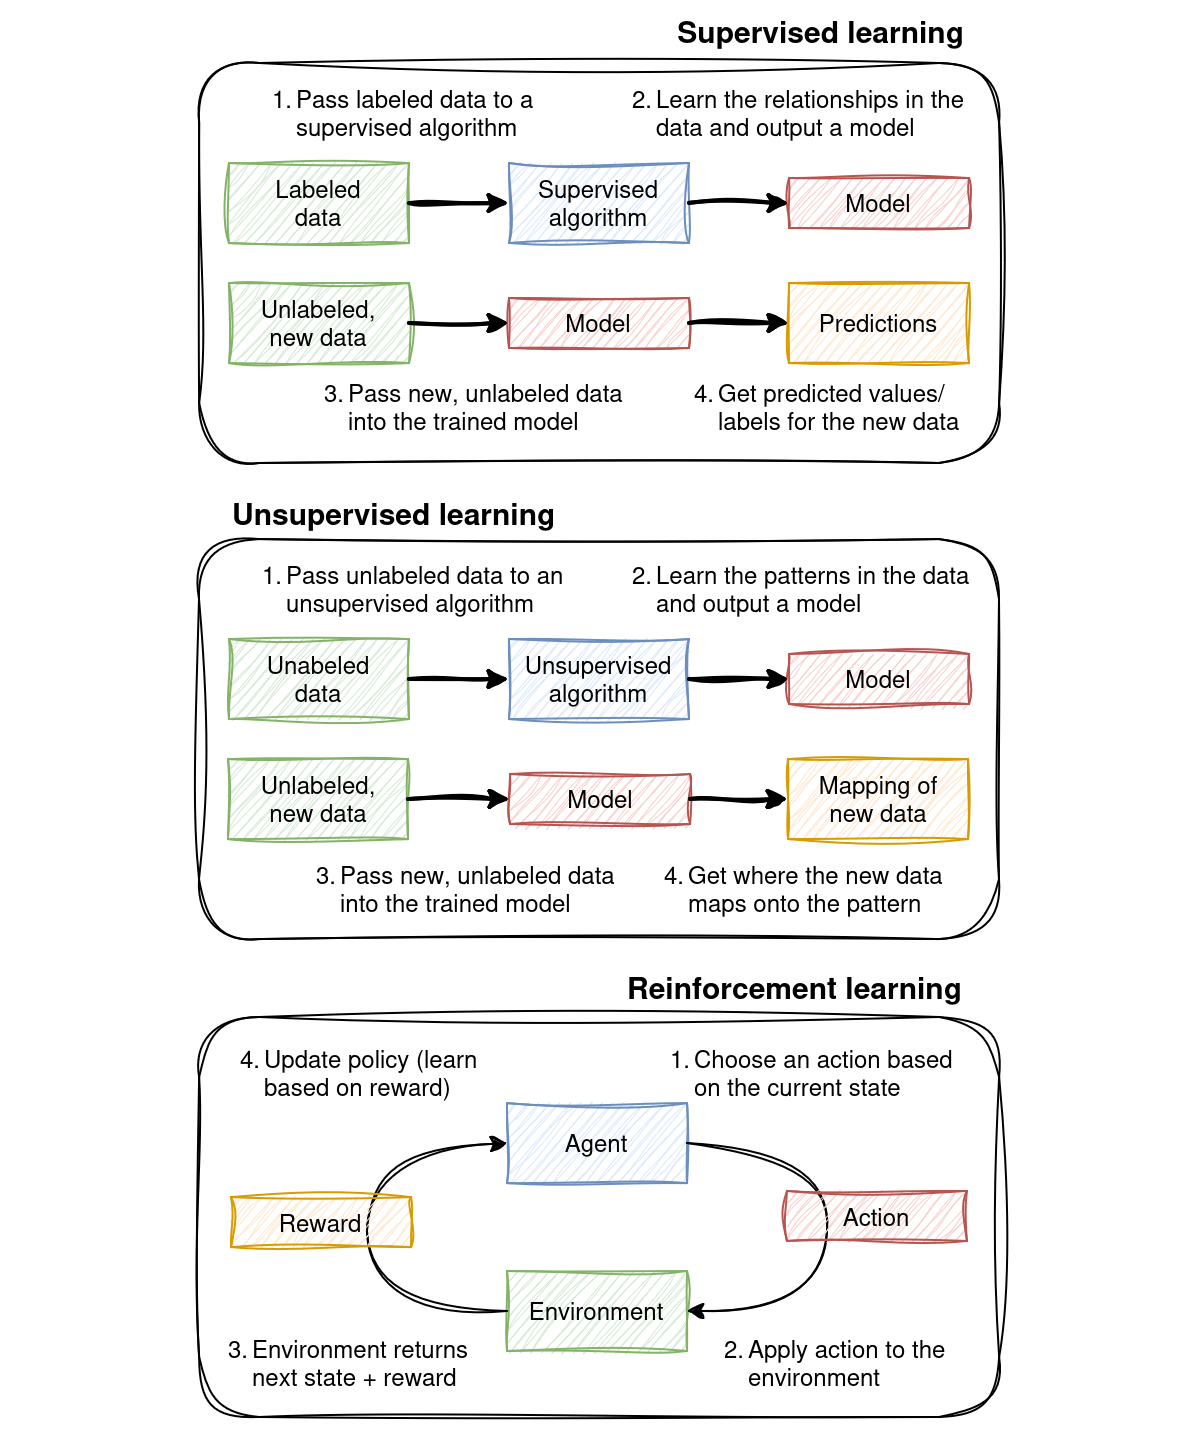

The diagram above was exported from draw.io. Its source (the exported page's mxGraphModel, read from the mxfile embedded in the PNG):
<mxGraphModel dx="1641" dy="878" grid="1" gridSize="10" guides="1" tooltips="1" connect="1" arrows="1" fold="1" page="1" pageScale="1" pageWidth="850" pageHeight="1100" math="0" shadow="0">
  <root>
    <mxCell id="0" />
    <mxCell id="1" parent="0" />
    <mxCell id="8ErNI6DPfJlNsTZc5Dzs-1" value="" style="rounded=0;whiteSpace=wrap;html=1;fillColor=default;gradientColor=none;strokeColor=none;" vertex="1" parent="1">
      <mxGeometry x="25.5" y="259" width="600" height="721" as="geometry" />
    </mxCell>
    <mxCell id="kZwnO7EYMPlSbJkdfShv-24" value="" style="rounded=1;whiteSpace=wrap;html=1;perimeterSpacing=1;movable=1;resizable=1;rotatable=1;deletable=1;editable=1;locked=0;connectable=1;sketch=1;curveFitting=1;jiggle=2;" parent="1" vertex="1">
      <mxGeometry x="125" y="528" width="400" height="200" as="geometry" />
    </mxCell>
    <mxCell id="kZwnO7EYMPlSbJkdfShv-25" value="&lt;b&gt;&lt;font style=&quot;font-size: 15px;&quot;&gt;Unsupervised learning&lt;/font&gt;&lt;/b&gt;" style="text;html=1;align=left;verticalAlign=middle;whiteSpace=wrap;rounded=0;movable=1;resizable=1;rotatable=1;deletable=1;editable=1;locked=0;connectable=1;" parent="1" vertex="1">
      <mxGeometry x="140" y="500" width="190" height="30" as="geometry" />
    </mxCell>
    <mxCell id="kZwnO7EYMPlSbJkdfShv-22" value="" style="rounded=1;whiteSpace=wrap;html=1;perimeterSpacing=1;movable=1;resizable=1;rotatable=1;deletable=1;editable=1;locked=0;connectable=1;glass=0;sketch=1;curveFitting=1;jiggle=2;" parent="1" vertex="1">
      <mxGeometry x="125" y="290" width="400" height="200" as="geometry" />
    </mxCell>
    <mxCell id="kZwnO7EYMPlSbJkdfShv-1" value="&lt;div&gt;Labeled&lt;/div&gt;&lt;div&gt;data&lt;/div&gt;" style="rounded=0;whiteSpace=wrap;html=1;fillColor=#d5e8d4;strokeColor=#82b366;sketch=1;curveFitting=1;jiggle=2;" parent="1" vertex="1">
      <mxGeometry x="140" y="340" width="90" height="40" as="geometry" />
    </mxCell>
    <mxCell id="kZwnO7EYMPlSbJkdfShv-2" value="Model" style="rounded=0;whiteSpace=wrap;html=1;fillColor=#f8cecc;strokeColor=#b85450;sketch=1;curveFitting=1;jiggle=2;" parent="1" vertex="1">
      <mxGeometry x="420" y="347.5" width="90" height="25" as="geometry" />
    </mxCell>
    <mxCell id="kZwnO7EYMPlSbJkdfShv-4" value="&lt;div&gt;Supervised&lt;/div&gt;&lt;div&gt;algorithm&lt;br&gt;&lt;/div&gt;" style="rounded=0;whiteSpace=wrap;html=1;fillColor=#dae8fc;strokeColor=#6c8ebf;sketch=1;curveFitting=1;jiggle=2;" parent="1" vertex="1">
      <mxGeometry x="280" y="340" width="90" height="40" as="geometry" />
    </mxCell>
    <mxCell id="kZwnO7EYMPlSbJkdfShv-5" value="" style="endArrow=classic;html=1;rounded=0;exitX=1;exitY=0.5;exitDx=0;exitDy=0;entryX=0;entryY=0.5;entryDx=0;entryDy=0;strokeWidth=2;sketch=1;curveFitting=1;jiggle=2;" parent="1" source="kZwnO7EYMPlSbJkdfShv-1" target="kZwnO7EYMPlSbJkdfShv-4" edge="1">
      <mxGeometry width="50" height="50" relative="1" as="geometry">
        <mxPoint x="710" y="480" as="sourcePoint" />
        <mxPoint x="760" y="430" as="targetPoint" />
      </mxGeometry>
    </mxCell>
    <mxCell id="kZwnO7EYMPlSbJkdfShv-6" value="" style="endArrow=classic;html=1;rounded=0;exitX=1;exitY=0.5;exitDx=0;exitDy=0;entryX=0;entryY=0.5;entryDx=0;entryDy=0;strokeWidth=2;sketch=1;curveFitting=1;jiggle=2;" parent="1" source="kZwnO7EYMPlSbJkdfShv-4" target="kZwnO7EYMPlSbJkdfShv-2" edge="1">
      <mxGeometry width="50" height="50" relative="1" as="geometry">
        <mxPoint x="370" y="369.86" as="sourcePoint" />
        <mxPoint x="420" y="369.86" as="targetPoint" />
      </mxGeometry>
    </mxCell>
    <mxCell id="kZwnO7EYMPlSbJkdfShv-7" value="&lt;div&gt;Unlabeled,&lt;/div&gt;&lt;div&gt;new data&lt;br&gt;&lt;/div&gt;" style="rounded=0;whiteSpace=wrap;html=1;fillColor=#d5e8d4;strokeColor=#82b366;sketch=1;curveFitting=1;jiggle=2;" parent="1" vertex="1">
      <mxGeometry x="140" y="400" width="90" height="40" as="geometry" />
    </mxCell>
    <mxCell id="kZwnO7EYMPlSbJkdfShv-8" value="Model" style="rounded=0;whiteSpace=wrap;html=1;fillColor=#f8cecc;strokeColor=#b85450;sketch=1;curveFitting=1;jiggle=2;" parent="1" vertex="1">
      <mxGeometry x="280" y="407.5" width="90" height="25" as="geometry" />
    </mxCell>
    <mxCell id="kZwnO7EYMPlSbJkdfShv-9" value="Predictions" style="rounded=0;whiteSpace=wrap;html=1;fillColor=#ffe6cc;strokeColor=#d79b00;sketch=1;curveFitting=1;jiggle=2;" parent="1" vertex="1">
      <mxGeometry x="420" y="400" width="90" height="40" as="geometry" />
    </mxCell>
    <mxCell id="kZwnO7EYMPlSbJkdfShv-10" value="" style="endArrow=classic;html=1;rounded=0;exitX=1;exitY=0.5;exitDx=0;exitDy=0;strokeWidth=2;sketch=1;curveFitting=1;jiggle=2;entryX=0;entryY=0.5;entryDx=0;entryDy=0;" parent="1" source="kZwnO7EYMPlSbJkdfShv-7" target="kZwnO7EYMPlSbJkdfShv-8" edge="1">
      <mxGeometry width="50" height="50" relative="1" as="geometry">
        <mxPoint x="710" y="537" as="sourcePoint" />
        <mxPoint x="280" y="427" as="targetPoint" />
      </mxGeometry>
    </mxCell>
    <mxCell id="kZwnO7EYMPlSbJkdfShv-11" value="" style="endArrow=classic;html=1;rounded=0;exitX=1;exitY=0.5;exitDx=0;exitDy=0;strokeWidth=2;entryX=0;entryY=0.5;entryDx=0;entryDy=0;sketch=1;curveFitting=1;jiggle=2;" parent="1" source="kZwnO7EYMPlSbJkdfShv-8" target="kZwnO7EYMPlSbJkdfShv-9" edge="1">
      <mxGeometry width="50" height="50" relative="1" as="geometry">
        <mxPoint x="370" y="426.86" as="sourcePoint" />
        <mxPoint x="510" y="537" as="targetPoint" />
      </mxGeometry>
    </mxCell>
    <mxCell id="kZwnO7EYMPlSbJkdfShv-12" value="&lt;div&gt;Unabeled&lt;/div&gt;&lt;div&gt;data&lt;/div&gt;" style="rounded=0;whiteSpace=wrap;html=1;fillColor=#d5e8d4;strokeColor=#82b366;sketch=1;curveFitting=1;jiggle=2;" parent="1" vertex="1">
      <mxGeometry x="140" y="578" width="90" height="40" as="geometry" />
    </mxCell>
    <mxCell id="kZwnO7EYMPlSbJkdfShv-13" value="Model" style="rounded=0;whiteSpace=wrap;html=1;fillColor=#f8cecc;strokeColor=#b85450;sketch=1;curveFitting=1;jiggle=2;" parent="1" vertex="1">
      <mxGeometry x="420" y="585.5" width="90" height="25" as="geometry" />
    </mxCell>
    <mxCell id="kZwnO7EYMPlSbJkdfShv-14" value="&lt;div&gt;Unsupervised&lt;/div&gt;&lt;div&gt;algorithm&lt;br&gt;&lt;/div&gt;" style="rounded=0;whiteSpace=wrap;html=1;fillColor=#dae8fc;strokeColor=#6c8ebf;sketch=1;curveFitting=1;jiggle=2;" parent="1" vertex="1">
      <mxGeometry x="280" y="578" width="90" height="40" as="geometry" />
    </mxCell>
    <mxCell id="kZwnO7EYMPlSbJkdfShv-15" value="" style="endArrow=classic;html=1;rounded=0;exitX=1;exitY=0.5;exitDx=0;exitDy=0;entryX=0;entryY=0.5;entryDx=0;entryDy=0;strokeWidth=2;sketch=1;curveFitting=1;jiggle=2;" parent="1" source="kZwnO7EYMPlSbJkdfShv-12" target="kZwnO7EYMPlSbJkdfShv-14" edge="1">
      <mxGeometry width="50" height="50" relative="1" as="geometry">
        <mxPoint x="710" y="716" as="sourcePoint" />
        <mxPoint x="760" y="666" as="targetPoint" />
      </mxGeometry>
    </mxCell>
    <mxCell id="kZwnO7EYMPlSbJkdfShv-16" value="" style="endArrow=classic;html=1;rounded=0;exitX=1;exitY=0.5;exitDx=0;exitDy=0;entryX=0;entryY=0.5;entryDx=0;entryDy=0;strokeWidth=2;sketch=1;curveFitting=1;jiggle=2;" parent="1" source="kZwnO7EYMPlSbJkdfShv-14" target="kZwnO7EYMPlSbJkdfShv-13" edge="1">
      <mxGeometry width="50" height="50" relative="1" as="geometry">
        <mxPoint x="370" y="605.86" as="sourcePoint" />
        <mxPoint x="420" y="605.86" as="targetPoint" />
      </mxGeometry>
    </mxCell>
    <mxCell id="kZwnO7EYMPlSbJkdfShv-17" value="&lt;div&gt;Unlabeled,&lt;/div&gt;&lt;div&gt;new data&lt;br&gt;&lt;/div&gt;" style="rounded=0;whiteSpace=wrap;html=1;fillColor=#d5e8d4;strokeColor=#82b366;sketch=1;curveFitting=1;jiggle=2;" parent="1" vertex="1">
      <mxGeometry x="139.5" y="638" width="90" height="40" as="geometry" />
    </mxCell>
    <mxCell id="kZwnO7EYMPlSbJkdfShv-18" value="Model" style="rounded=0;whiteSpace=wrap;html=1;fillColor=#f8cecc;strokeColor=#b85450;sketch=1;curveFitting=1;jiggle=2;" parent="1" vertex="1">
      <mxGeometry x="280.5" y="645.5" width="90" height="25" as="geometry" />
    </mxCell>
    <mxCell id="kZwnO7EYMPlSbJkdfShv-19" value="&lt;div&gt;Mapping of&lt;/div&gt;&lt;div&gt;new data&lt;br&gt;&lt;/div&gt;" style="rounded=0;whiteSpace=wrap;html=1;fillColor=#ffe6cc;strokeColor=#d79b00;sketch=1;curveFitting=1;jiggle=2;" parent="1" vertex="1">
      <mxGeometry x="419.5" y="638" width="90" height="40" as="geometry" />
    </mxCell>
    <mxCell id="kZwnO7EYMPlSbJkdfShv-20" value="" style="endArrow=classic;html=1;rounded=0;exitX=1;exitY=0.5;exitDx=0;exitDy=0;strokeWidth=2;sketch=1;curveFitting=1;jiggle=2;entryX=0;entryY=0.5;entryDx=0;entryDy=0;" parent="1" source="kZwnO7EYMPlSbJkdfShv-17" target="kZwnO7EYMPlSbJkdfShv-18" edge="1">
      <mxGeometry width="50" height="50" relative="1" as="geometry">
        <mxPoint x="709.5" y="778" as="sourcePoint" />
        <mxPoint x="279.5" y="668" as="targetPoint" />
      </mxGeometry>
    </mxCell>
    <mxCell id="kZwnO7EYMPlSbJkdfShv-21" value="" style="endArrow=classic;html=1;rounded=0;exitX=1;exitY=0.5;exitDx=0;exitDy=0;strokeWidth=2;entryX=0;entryY=0.5;entryDx=0;entryDy=0;sketch=1;curveFitting=1;jiggle=2;" parent="1" source="kZwnO7EYMPlSbJkdfShv-18" target="kZwnO7EYMPlSbJkdfShv-19" edge="1">
      <mxGeometry width="50" height="50" relative="1" as="geometry">
        <mxPoint x="369.5" y="667.86" as="sourcePoint" />
        <mxPoint x="509.5" y="778" as="targetPoint" />
      </mxGeometry>
    </mxCell>
    <mxCell id="kZwnO7EYMPlSbJkdfShv-23" value="&lt;div&gt;&lt;b&gt;&lt;font style=&quot;font-size: 15px;&quot;&gt;Supervised learning&lt;/font&gt;&lt;/b&gt;&lt;/div&gt;" style="text;html=1;align=right;verticalAlign=middle;whiteSpace=wrap;rounded=0;" parent="1" vertex="1">
      <mxGeometry x="320" y="259" width="190" height="30" as="geometry" />
    </mxCell>
    <mxCell id="kZwnO7EYMPlSbJkdfShv-26" value="&lt;div align=&quot;left&quot;&gt;Pass labeled data to a supervised algorithm&lt;/div&gt;" style="text;html=1;align=left;verticalAlign=middle;whiteSpace=wrap;rounded=0;" parent="1" vertex="1">
      <mxGeometry x="172" y="300" width="130" height="30" as="geometry" />
    </mxCell>
    <mxCell id="kZwnO7EYMPlSbJkdfShv-27" value="1." style="text;html=1;align=left;verticalAlign=middle;whiteSpace=wrap;rounded=0;" parent="1" vertex="1">
      <mxGeometry x="160" y="300" width="12" height="15" as="geometry" />
    </mxCell>
    <mxCell id="kZwnO7EYMPlSbJkdfShv-29" value="Learn the relationships in the data and output a model" style="text;html=1;align=left;verticalAlign=middle;whiteSpace=wrap;rounded=0;" parent="1" vertex="1">
      <mxGeometry x="352" y="300" width="178" height="30" as="geometry" />
    </mxCell>
    <mxCell id="kZwnO7EYMPlSbJkdfShv-30" value="2." style="text;html=1;align=left;verticalAlign=middle;whiteSpace=wrap;rounded=0;" parent="1" vertex="1">
      <mxGeometry x="340" y="300" width="12" height="15" as="geometry" />
    </mxCell>
    <mxCell id="kZwnO7EYMPlSbJkdfShv-31" value="&lt;div align=&quot;left&quot;&gt;Pass new, unlabeled data into the trained model&lt;br&gt;&lt;/div&gt;" style="text;html=1;align=left;verticalAlign=middle;whiteSpace=wrap;rounded=0;" parent="1" vertex="1">
      <mxGeometry x="197.5" y="447" width="148" height="30" as="geometry" />
    </mxCell>
    <mxCell id="kZwnO7EYMPlSbJkdfShv-32" value="3." style="text;html=1;align=left;verticalAlign=middle;whiteSpace=wrap;rounded=0;" parent="1" vertex="1">
      <mxGeometry x="185.5" y="447" width="12" height="15" as="geometry" />
    </mxCell>
    <mxCell id="kZwnO7EYMPlSbJkdfShv-33" value="&lt;div align=&quot;left&quot;&gt;Get predicted values/labels for the new data&lt;br&gt;&lt;/div&gt;" style="text;html=1;align=left;verticalAlign=middle;whiteSpace=wrap;rounded=0;" parent="1" vertex="1">
      <mxGeometry x="382.5" y="447" width="128" height="30" as="geometry" />
    </mxCell>
    <mxCell id="kZwnO7EYMPlSbJkdfShv-34" value="4." style="text;html=1;align=left;verticalAlign=middle;whiteSpace=wrap;rounded=0;" parent="1" vertex="1">
      <mxGeometry x="370.5" y="447" width="12" height="15" as="geometry" />
    </mxCell>
    <mxCell id="kZwnO7EYMPlSbJkdfShv-35" value="&lt;div align=&quot;left&quot;&gt;Pass unlabeled data to an unsupervised algorithm&lt;/div&gt;" style="text;html=1;align=left;verticalAlign=middle;whiteSpace=wrap;rounded=0;" parent="1" vertex="1">
      <mxGeometry x="167" y="538" width="153" height="30" as="geometry" />
    </mxCell>
    <mxCell id="kZwnO7EYMPlSbJkdfShv-36" value="1." style="text;html=1;align=left;verticalAlign=middle;whiteSpace=wrap;rounded=0;" parent="1" vertex="1">
      <mxGeometry x="155" y="538" width="12" height="15" as="geometry" />
    </mxCell>
    <mxCell id="kZwnO7EYMPlSbJkdfShv-37" value="Learn the patterns in the data and output a model" style="text;html=1;align=left;verticalAlign=middle;whiteSpace=wrap;rounded=0;" parent="1" vertex="1">
      <mxGeometry x="352" y="538" width="163" height="30" as="geometry" />
    </mxCell>
    <mxCell id="kZwnO7EYMPlSbJkdfShv-38" value="2." style="text;html=1;align=left;verticalAlign=middle;whiteSpace=wrap;rounded=0;" parent="1" vertex="1">
      <mxGeometry x="340" y="538" width="15" height="15" as="geometry" />
    </mxCell>
    <mxCell id="kZwnO7EYMPlSbJkdfShv-39" value="&lt;div align=&quot;left&quot;&gt;Pass new, unlabeled data into the trained model&lt;br&gt;&lt;/div&gt;" style="text;html=1;align=left;verticalAlign=middle;whiteSpace=wrap;rounded=0;" parent="1" vertex="1">
      <mxGeometry x="193.5" y="688" width="142" height="30" as="geometry" />
    </mxCell>
    <mxCell id="kZwnO7EYMPlSbJkdfShv-40" value="3." style="text;html=1;align=left;verticalAlign=middle;whiteSpace=wrap;rounded=0;" parent="1" vertex="1">
      <mxGeometry x="181.5" y="688" width="12" height="15" as="geometry" />
    </mxCell>
    <mxCell id="kZwnO7EYMPlSbJkdfShv-41" value="&lt;div align=&quot;left&quot;&gt;Get where the new data maps onto the pattern&lt;br&gt;&lt;/div&gt;" style="text;html=1;align=left;verticalAlign=middle;whiteSpace=wrap;rounded=0;" parent="1" vertex="1">
      <mxGeometry x="368" y="688" width="142" height="30" as="geometry" />
    </mxCell>
    <mxCell id="kZwnO7EYMPlSbJkdfShv-42" value="4." style="text;html=1;align=left;verticalAlign=middle;whiteSpace=wrap;rounded=0;" parent="1" vertex="1">
      <mxGeometry x="356" y="688" width="12" height="15" as="geometry" />
    </mxCell>
    <mxCell id="LOCN70mzPjU6zcjAM9tU-1" value="" style="rounded=1;whiteSpace=wrap;html=1;perimeterSpacing=1;movable=1;resizable=1;rotatable=1;deletable=1;editable=1;locked=0;connectable=1;sketch=1;curveFitting=1;jiggle=2;" parent="1" vertex="1">
      <mxGeometry x="125" y="767" width="400" height="200" as="geometry" />
    </mxCell>
    <mxCell id="LOCN70mzPjU6zcjAM9tU-2" value="&lt;div align=&quot;right&quot;&gt;&lt;font style=&quot;font-size: 15px;&quot;&gt;&lt;b&gt;Reinforcement learning&lt;/b&gt;&lt;br&gt;&lt;/font&gt;&lt;/div&gt;" style="text;html=1;align=right;verticalAlign=middle;whiteSpace=wrap;rounded=0;movable=1;resizable=1;rotatable=1;deletable=1;editable=1;locked=0;connectable=1;" parent="1" vertex="1">
      <mxGeometry x="319" y="737" width="190" height="30" as="geometry" />
    </mxCell>
    <mxCell id="LOCN70mzPjU6zcjAM9tU-3" value="Environment" style="rounded=0;whiteSpace=wrap;html=1;fillColor=#d5e8d4;strokeColor=#82b366;sketch=1;curveFitting=1;jiggle=2;" parent="1" vertex="1">
      <mxGeometry x="279" y="894" width="90" height="40" as="geometry" />
    </mxCell>
    <mxCell id="LOCN70mzPjU6zcjAM9tU-5" value="Agent" style="rounded=0;whiteSpace=wrap;html=1;fillColor=#dae8fc;strokeColor=#6c8ebf;sketch=1;curveFitting=1;jiggle=2;" parent="1" vertex="1">
      <mxGeometry x="279" y="810" width="90" height="40" as="geometry" />
    </mxCell>
    <mxCell id="LOCN70mzPjU6zcjAM9tU-22" value="" style="endArrow=classic;html=1;rounded=0;sketch=1;curveFitting=1;jiggle=2;curved=1;exitX=1;exitY=0.5;exitDx=0;exitDy=0;entryX=1;entryY=0.5;entryDx=0;entryDy=0;" parent="1" source="LOCN70mzPjU6zcjAM9tU-5" target="LOCN70mzPjU6zcjAM9tU-3" edge="1">
      <mxGeometry width="50" height="50" relative="1" as="geometry">
        <mxPoint x="391" y="835" as="sourcePoint" />
        <mxPoint x="391" y="915" as="targetPoint" />
        <Array as="points">
          <mxPoint x="439" y="834" />
          <mxPoint x="439" y="914" />
        </Array>
      </mxGeometry>
    </mxCell>
    <mxCell id="LOCN70mzPjU6zcjAM9tU-43" value="" style="endArrow=classic;html=1;rounded=0;sketch=1;curveFitting=1;jiggle=2;curved=1;exitX=0;exitY=0.5;exitDx=0;exitDy=0;entryX=0;entryY=0.5;entryDx=0;entryDy=0;" parent="1" source="LOCN70mzPjU6zcjAM9tU-3" target="LOCN70mzPjU6zcjAM9tU-5" edge="1">
      <mxGeometry width="50" height="50" relative="1" as="geometry">
        <mxPoint x="275" y="917.0000000000005" as="sourcePoint" />
        <mxPoint x="275" y="833.0000000000005" as="targetPoint" />
        <Array as="points">
          <mxPoint x="209" y="914" />
          <mxPoint x="209" y="834" />
        </Array>
      </mxGeometry>
    </mxCell>
    <mxCell id="LOCN70mzPjU6zcjAM9tU-44" value="Action" style="rounded=0;whiteSpace=wrap;html=1;fillColor=#f8cecc;strokeColor=#b85450;sketch=1;curveFitting=1;jiggle=2;" parent="1" vertex="1">
      <mxGeometry x="419" y="854" width="90" height="25" as="geometry" />
    </mxCell>
    <mxCell id="LOCN70mzPjU6zcjAM9tU-45" value="Reward" style="rounded=0;whiteSpace=wrap;html=1;fillColor=#ffe6cc;strokeColor=#d79b00;sketch=1;curveFitting=1;jiggle=2;" parent="1" vertex="1">
      <mxGeometry x="141" y="857" width="90" height="25" as="geometry" />
    </mxCell>
    <mxCell id="LOCN70mzPjU6zcjAM9tU-47" value="&lt;div align=&quot;left&quot;&gt;Choose an action based on the current state&lt;br&gt;&lt;/div&gt;" style="text;html=1;align=left;verticalAlign=middle;whiteSpace=wrap;rounded=0;" parent="1" vertex="1">
      <mxGeometry x="371" y="780" width="138" height="30" as="geometry" />
    </mxCell>
    <mxCell id="LOCN70mzPjU6zcjAM9tU-48" value="1." style="text;html=1;align=left;verticalAlign=middle;whiteSpace=wrap;rounded=0;" parent="1" vertex="1">
      <mxGeometry x="359" y="780" width="12" height="15" as="geometry" />
    </mxCell>
    <mxCell id="LOCN70mzPjU6zcjAM9tU-49" value="Update policy (learn based on reward)" style="text;html=1;align=left;verticalAlign=middle;whiteSpace=wrap;rounded=0;" parent="1" vertex="1">
      <mxGeometry x="156" y="780" width="123" height="30" as="geometry" />
    </mxCell>
    <mxCell id="LOCN70mzPjU6zcjAM9tU-50" value="4." style="text;html=1;align=left;verticalAlign=middle;whiteSpace=wrap;rounded=0;" parent="1" vertex="1">
      <mxGeometry x="144" y="780" width="12" height="15" as="geometry" />
    </mxCell>
    <mxCell id="LOCN70mzPjU6zcjAM9tU-52" value="Apply action to the environment" style="text;html=1;align=left;verticalAlign=middle;whiteSpace=wrap;rounded=0;" parent="1" vertex="1">
      <mxGeometry x="397.5" y="925" width="118" height="30" as="geometry" />
    </mxCell>
    <mxCell id="LOCN70mzPjU6zcjAM9tU-53" value="2." style="text;html=1;align=left;verticalAlign=middle;whiteSpace=wrap;rounded=0;" parent="1" vertex="1">
      <mxGeometry x="385.5" y="925" width="12" height="15" as="geometry" />
    </mxCell>
    <mxCell id="LOCN70mzPjU6zcjAM9tU-54" value="Environment returns next state + reward" style="text;html=1;align=left;verticalAlign=middle;whiteSpace=wrap;rounded=0;" parent="1" vertex="1">
      <mxGeometry x="149.5" y="925" width="120.5" height="30" as="geometry" />
    </mxCell>
    <mxCell id="LOCN70mzPjU6zcjAM9tU-55" value="3." style="text;html=1;align=left;verticalAlign=middle;whiteSpace=wrap;rounded=0;" parent="1" vertex="1">
      <mxGeometry x="137.5" y="925" width="12" height="15" as="geometry" />
    </mxCell>
  </root>
</mxGraphModel>